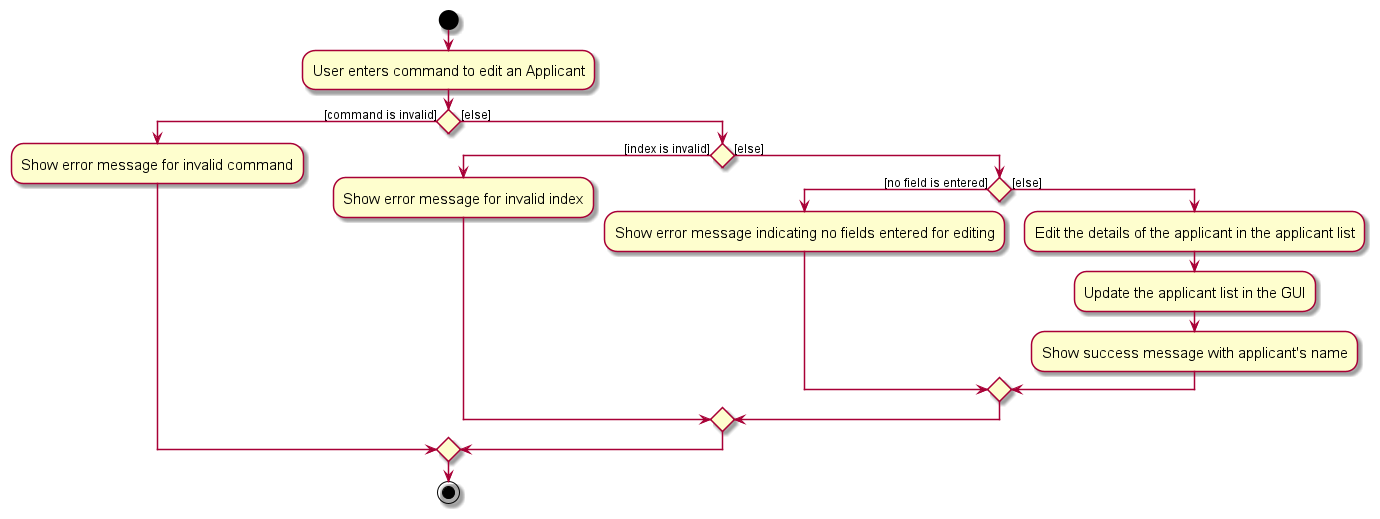

The diagram above was rendered by PlantUML. Its source (embedded in the PNG):
@startuml
skin rose
skinparam ActivityFontSize 15
skinparam ArrowFontSize 12

start
:User enters command to edit an Applicant;

if () then ([command is invalid])
    :Show error message for invalid command;
else ([else])
    if () then ([index is invalid])
        :Show error message for invalid index;
    else ([else])
        if () then ([no field is entered])
            :Show error message indicating no fields entered for editing;
        else ([else])
            :Edit the details of the applicant in the applicant list;
            :Update the applicant list in the GUI;
            :Show success message with applicant's name;
        endif
    endif
endif

stop
@enduml